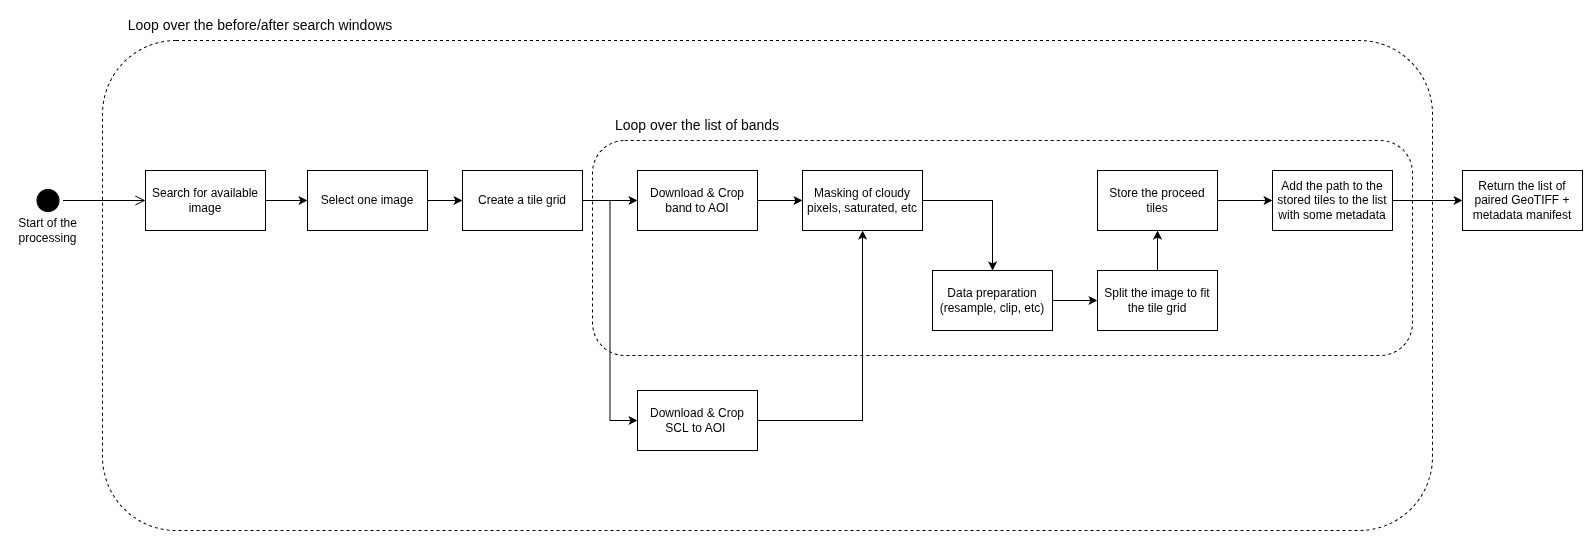

The diagram above was exported from draw.io. Its source (the exported page's mxGraphModel, read from the mxfile embedded in the PNG):
<mxGraphModel dx="1569" dy="971" grid="1" gridSize="10" guides="1" tooltips="1" connect="1" arrows="1" fold="1" page="1" pageScale="1" pageWidth="850" pageHeight="1100" math="0" shadow="0">
  <root>
    <mxCell id="0" />
    <mxCell id="1" parent="0" />
    <mxCell id="BuVsqvYZ9oI6IcQoYper-2" parent="1" style="rounded=1;whiteSpace=wrap;html=1;fillColor=none;dashed=1;" value="" vertex="1">
      <mxGeometry height="490" width="1330" x="160" y="320" as="geometry" />
    </mxCell>
    <mxCell id="BuVsqvYZ9oI6IcQoYper-13" parent="1" style="rounded=1;whiteSpace=wrap;html=1;fillColor=none;dashed=1;" value="" vertex="1">
      <mxGeometry height="215" width="820" x="650" y="420" as="geometry" />
    </mxCell>
    <mxCell id="BuVsqvYZ9oI6IcQoYper-7" edge="1" parent="1" source="BuVsqvYZ9oI6IcQoYper-1" style="edgeStyle=orthogonalEdgeStyle;rounded=0;orthogonalLoop=1;jettySize=auto;html=1;" target="BuVsqvYZ9oI6IcQoYper-6" value="">
      <mxGeometry relative="1" as="geometry" />
    </mxCell>
    <mxCell id="BuVsqvYZ9oI6IcQoYper-1" parent="1" style="rounded=0;whiteSpace=wrap;html=1;" value="Search for available image" vertex="1">
      <mxGeometry height="60" width="120" x="203" y="450" as="geometry" />
    </mxCell>
    <mxCell id="BuVsqvYZ9oI6IcQoYper-3" parent="1" style="ellipse;html=1;shape=startState;fillColor=#000000;strokeColor=#000000;" value="" vertex="1">
      <mxGeometry height="30" width="30" x="90.5" y="465" as="geometry" />
    </mxCell>
    <mxCell id="BuVsqvYZ9oI6IcQoYper-4" edge="1" parent="1" source="BuVsqvYZ9oI6IcQoYper-3" style="edgeStyle=orthogonalEdgeStyle;html=1;verticalAlign=bottom;endArrow=open;endSize=8;strokeColor=#000000;rounded=0;entryX=0;entryY=0.5;entryDx=0;entryDy=0;" target="BuVsqvYZ9oI6IcQoYper-1" value="">
      <mxGeometry relative="1" as="geometry">
        <mxPoint x="-102" y="465" as="targetPoint" />
      </mxGeometry>
    </mxCell>
    <mxCell id="BuVsqvYZ9oI6IcQoYper-5" parent="1" style="text;html=1;whiteSpace=wrap;strokeColor=none;fillColor=none;align=center;verticalAlign=middle;rounded=0;fontSize=14;" value="Loop over the before/after search windows" vertex="1">
      <mxGeometry height="30" width="280" x="178" y="290" as="geometry" />
    </mxCell>
    <mxCell id="BuVsqvYZ9oI6IcQoYper-10" edge="1" parent="1" source="t-MPaTaF1D46V9TMukC2-7" style="edgeStyle=orthogonalEdgeStyle;rounded=0;orthogonalLoop=1;jettySize=auto;html=1;" target="BuVsqvYZ9oI6IcQoYper-9" value="">
      <mxGeometry relative="1" as="geometry" />
    </mxCell>
    <mxCell id="BuVsqvYZ9oI6IcQoYper-12" edge="1" parent="1" source="t-MPaTaF1D46V9TMukC2-7" style="edgeStyle=orthogonalEdgeStyle;rounded=0;orthogonalLoop=1;jettySize=auto;html=1;entryX=0;entryY=0.5;entryDx=0;entryDy=0;" target="BuVsqvYZ9oI6IcQoYper-11">
      <mxGeometry relative="1" as="geometry" />
    </mxCell>
    <mxCell id="t-MPaTaF1D46V9TMukC2-1" edge="1" parent="1" source="t-MPaTaF1D46V9TMukC2-7" style="edgeStyle=orthogonalEdgeStyle;rounded=0;orthogonalLoop=1;jettySize=auto;html=1;" target="BuVsqvYZ9oI6IcQoYper-9" value="">
      <mxGeometry relative="1" as="geometry" />
    </mxCell>
    <mxCell id="t-MPaTaF1D46V9TMukC2-8" edge="1" parent="1" source="BuVsqvYZ9oI6IcQoYper-6" style="edgeStyle=orthogonalEdgeStyle;rounded=0;orthogonalLoop=1;jettySize=auto;html=1;exitX=1;exitY=0.5;exitDx=0;exitDy=0;" target="t-MPaTaF1D46V9TMukC2-7">
      <mxGeometry relative="1" as="geometry" />
    </mxCell>
    <mxCell id="BuVsqvYZ9oI6IcQoYper-6" parent="1" style="whiteSpace=wrap;html=1;rounded=0;" value="Select one image" vertex="1">
      <mxGeometry height="60" width="120" x="365" y="450" as="geometry" />
    </mxCell>
    <mxCell id="BuVsqvYZ9oI6IcQoYper-16" edge="1" parent="1" source="BuVsqvYZ9oI6IcQoYper-9" style="edgeStyle=orthogonalEdgeStyle;rounded=0;orthogonalLoop=1;jettySize=auto;html=1;" target="BuVsqvYZ9oI6IcQoYper-15" value="">
      <mxGeometry relative="1" as="geometry" />
    </mxCell>
    <mxCell id="BuVsqvYZ9oI6IcQoYper-9" parent="1" style="whiteSpace=wrap;html=1;rounded=0;" value="Download &amp;amp; Crop band to AOI" vertex="1">
      <mxGeometry height="60" width="120" x="695" y="450" as="geometry" />
    </mxCell>
    <mxCell id="BuVsqvYZ9oI6IcQoYper-19" edge="1" parent="1" source="BuVsqvYZ9oI6IcQoYper-11" style="edgeStyle=orthogonalEdgeStyle;rounded=0;orthogonalLoop=1;jettySize=auto;html=1;" target="BuVsqvYZ9oI6IcQoYper-15">
      <mxGeometry relative="1" as="geometry">
        <mxPoint x="860" y="700" as="targetPoint" />
      </mxGeometry>
    </mxCell>
    <mxCell id="BuVsqvYZ9oI6IcQoYper-11" parent="1" style="whiteSpace=wrap;html=1;rounded=0;" value="Download &amp;amp; Crop SCL&amp;nbsp;to AOI&amp;nbsp;" vertex="1">
      <mxGeometry height="60" width="120" x="695" y="670" as="geometry" />
    </mxCell>
    <mxCell id="BuVsqvYZ9oI6IcQoYper-14" parent="1" style="text;html=1;whiteSpace=wrap;strokeColor=none;fillColor=none;align=center;verticalAlign=middle;rounded=0;fontSize=14;" value="Loop over the list of bands" vertex="1">
      <mxGeometry height="30" width="190" x="660" y="390" as="geometry" />
    </mxCell>
    <mxCell id="BuVsqvYZ9oI6IcQoYper-18" edge="1" parent="1" source="BuVsqvYZ9oI6IcQoYper-15" style="edgeStyle=orthogonalEdgeStyle;rounded=0;orthogonalLoop=1;jettySize=auto;html=1;" target="BuVsqvYZ9oI6IcQoYper-17" value="">
      <mxGeometry relative="1" as="geometry" />
    </mxCell>
    <mxCell id="BuVsqvYZ9oI6IcQoYper-15" parent="1" style="whiteSpace=wrap;html=1;rounded=0;" value="Masking of cloudy pixels, saturated, etc" vertex="1">
      <mxGeometry height="60" width="120" x="860" y="450" as="geometry" />
    </mxCell>
    <mxCell id="BuVsqvYZ9oI6IcQoYper-21" edge="1" parent="1" source="BuVsqvYZ9oI6IcQoYper-17" style="edgeStyle=orthogonalEdgeStyle;rounded=0;orthogonalLoop=1;jettySize=auto;html=1;" target="t-MPaTaF1D46V9TMukC2-9" value="">
      <mxGeometry relative="1" as="geometry" />
    </mxCell>
    <mxCell id="BuVsqvYZ9oI6IcQoYper-17" parent="1" style="whiteSpace=wrap;html=1;rounded=0;" value="Data preparation (resample, clip, etc)" vertex="1">
      <mxGeometry height="60" width="120" x="990" y="550" as="geometry" />
    </mxCell>
    <mxCell id="BuVsqvYZ9oI6IcQoYper-25" edge="1" parent="1" source="BuVsqvYZ9oI6IcQoYper-20" style="edgeStyle=orthogonalEdgeStyle;rounded=0;orthogonalLoop=1;jettySize=auto;html=1;" target="BuVsqvYZ9oI6IcQoYper-24" value="">
      <mxGeometry relative="1" as="geometry" />
    </mxCell>
    <mxCell id="BuVsqvYZ9oI6IcQoYper-20" parent="1" style="whiteSpace=wrap;html=1;rounded=0;" value="Store the proceed tiles" vertex="1">
      <mxGeometry height="60" width="120" x="1155" y="450" as="geometry" />
    </mxCell>
    <mxCell id="BuVsqvYZ9oI6IcQoYper-28" edge="1" parent="1" source="BuVsqvYZ9oI6IcQoYper-24" style="edgeStyle=orthogonalEdgeStyle;rounded=0;orthogonalLoop=1;jettySize=auto;html=1;" target="BuVsqvYZ9oI6IcQoYper-27" value="">
      <mxGeometry relative="1" as="geometry" />
    </mxCell>
    <mxCell id="BuVsqvYZ9oI6IcQoYper-24" parent="1" style="whiteSpace=wrap;html=1;rounded=0;" value="Add the path to the stored tiles to the list with some metadata" vertex="1">
      <mxGeometry height="60" width="120" x="1330" y="450" as="geometry" />
    </mxCell>
    <mxCell id="BuVsqvYZ9oI6IcQoYper-27" parent="1" style="whiteSpace=wrap;html=1;rounded=0;" value="Return the list of paired GeoTIFF + metadata manifest" vertex="1">
      <mxGeometry height="60" width="120" x="1520" y="450" as="geometry" />
    </mxCell>
    <mxCell id="BuVsqvYZ9oI6IcQoYper-31" parent="1" style="text;html=1;whiteSpace=wrap;strokeColor=none;fillColor=none;align=center;verticalAlign=middle;rounded=0;" value="Start of the processing" vertex="1">
      <mxGeometry height="30" width="75" x="68" y="495" as="geometry" />
    </mxCell>
    <mxCell id="t-MPaTaF1D46V9TMukC2-7" parent="1" style="rounded=0;whiteSpace=wrap;html=1;" value="Create a tile grid" vertex="1">
      <mxGeometry height="60" width="120" x="520" y="450" as="geometry" />
    </mxCell>
    <mxCell id="t-MPaTaF1D46V9TMukC2-10" edge="1" parent="1" source="t-MPaTaF1D46V9TMukC2-9" style="edgeStyle=orthogonalEdgeStyle;rounded=0;orthogonalLoop=1;jettySize=auto;html=1;" target="BuVsqvYZ9oI6IcQoYper-20">
      <mxGeometry relative="1" as="geometry" />
    </mxCell>
    <mxCell id="t-MPaTaF1D46V9TMukC2-9" parent="1" style="rounded=0;whiteSpace=wrap;html=1;" value="Split the image to fit the tile grid" vertex="1">
      <mxGeometry height="60" width="120" x="1155" y="550" as="geometry" />
    </mxCell>
  </root>
</mxGraphModel>